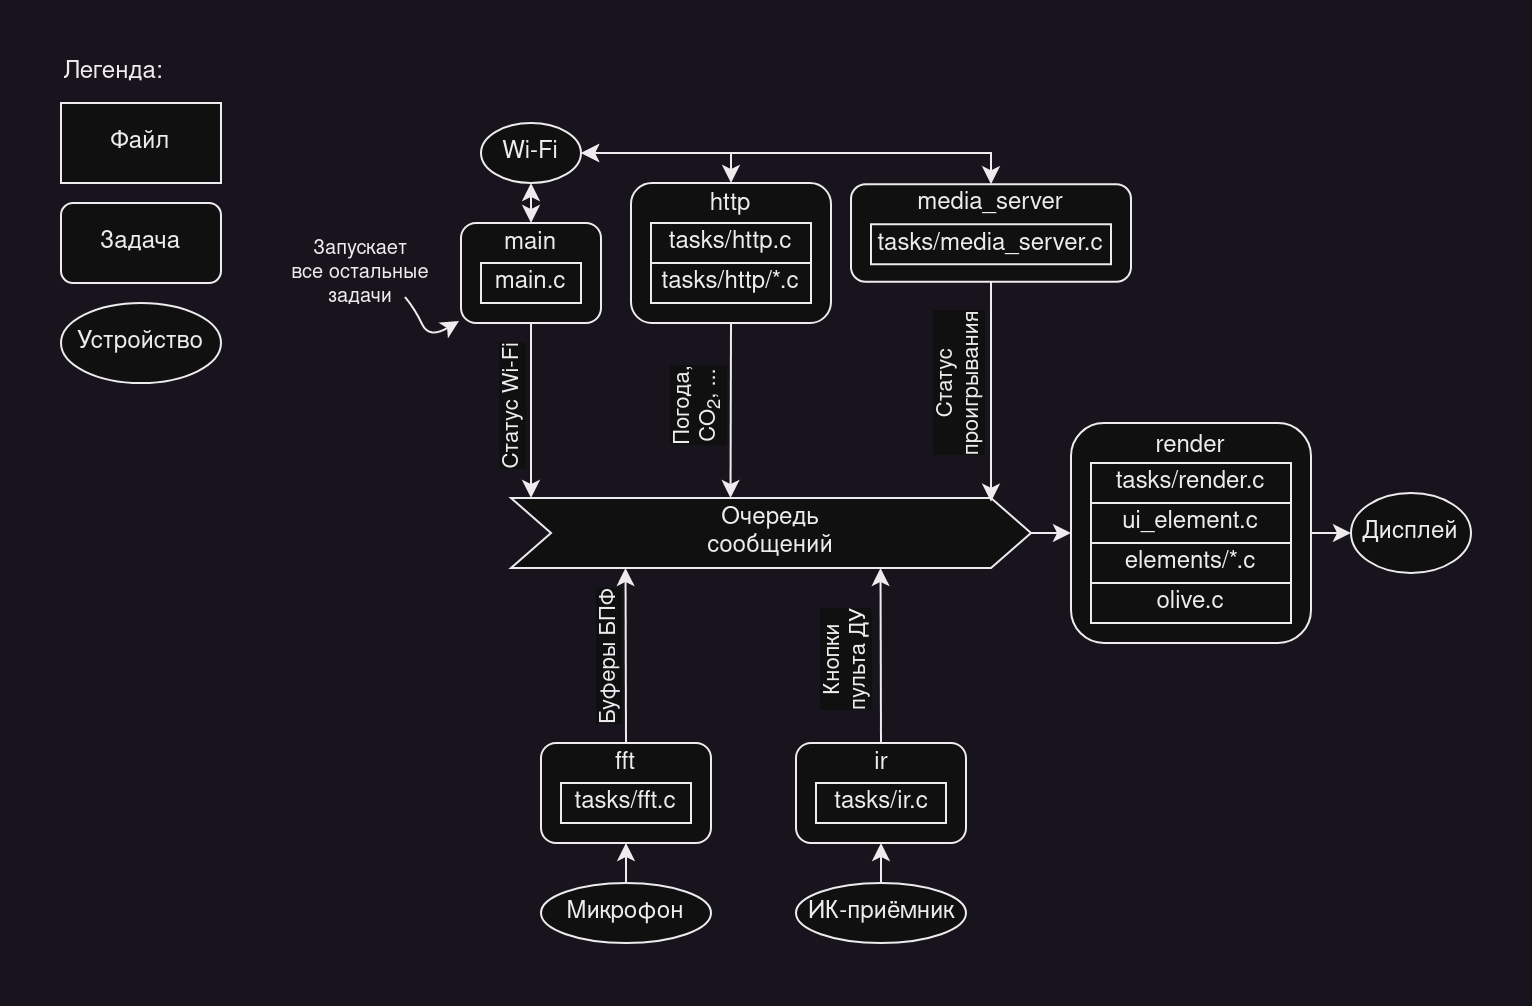

The diagram above was exported from draw.io. Its source (the exported page's mxGraphModel, read from the mxfile embedded in the PNG):
<mxGraphModel dx="1195" dy="578" grid="1" gridSize="10" guides="1" tooltips="1" connect="1" arrows="1" fold="1" page="1" pageScale="1" pageWidth="850" pageHeight="1100" math="0" shadow="0">
  <root>
    <mxCell id="0" />
    <mxCell id="1" parent="0" />
    <mxCell id="Vq6AfxStRhF5pBz8F1mS-1" value="Файл" style="rounded=0;whiteSpace=wrap;html=1;" vertex="1" parent="1">
      <mxGeometry x="40" y="40" width="80" height="40" as="geometry" />
    </mxCell>
    <mxCell id="Vq6AfxStRhF5pBz8F1mS-2" value="Задача" style="rounded=1;whiteSpace=wrap;html=1;" vertex="1" parent="1">
      <mxGeometry x="40" y="90" width="80" height="40" as="geometry" />
    </mxCell>
    <mxCell id="Vq6AfxStRhF5pBz8F1mS-3" value="&lt;div align=&quot;left&quot;&gt;Легенда:&lt;/div&gt;" style="text;html=1;strokeColor=none;fillColor=none;align=left;verticalAlign=middle;whiteSpace=wrap;rounded=0;" vertex="1" parent="1">
      <mxGeometry x="40" y="20" width="60" height="10" as="geometry" />
    </mxCell>
    <mxCell id="Vq6AfxStRhF5pBz8F1mS-4" value="&lt;div&gt;main&lt;/div&gt;&lt;div&gt;&lt;br&gt;&lt;/div&gt;&lt;div&gt;&lt;br&gt;&lt;/div&gt;" style="rounded=1;whiteSpace=wrap;html=1;" vertex="1" parent="1">
      <mxGeometry x="240" y="100" width="70" height="50" as="geometry" />
    </mxCell>
    <mxCell id="Vq6AfxStRhF5pBz8F1mS-5" value="main.c" style="rounded=0;whiteSpace=wrap;html=1;" vertex="1" parent="1">
      <mxGeometry x="250" y="120" width="50" height="20" as="geometry" />
    </mxCell>
    <mxCell id="Vq6AfxStRhF5pBz8F1mS-6" value="&lt;div&gt;render&lt;/div&gt;&lt;div&gt;&lt;br&gt;&lt;/div&gt;&lt;div&gt;&lt;br&gt;&lt;/div&gt;&lt;div&gt;&lt;br&gt;&lt;/div&gt;&lt;div&gt;&lt;br&gt;&lt;/div&gt;&lt;div&gt;&lt;br&gt;&lt;/div&gt;&lt;div&gt;&lt;br&gt;&lt;/div&gt;" style="rounded=1;whiteSpace=wrap;html=1;" vertex="1" parent="1">
      <mxGeometry x="545" y="200" width="120" height="110" as="geometry" />
    </mxCell>
    <mxCell id="Vq6AfxStRhF5pBz8F1mS-7" value="tasks/render.c" style="rounded=0;whiteSpace=wrap;html=1;" vertex="1" parent="1">
      <mxGeometry x="555" y="220" width="100" height="20" as="geometry" />
    </mxCell>
    <mxCell id="Vq6AfxStRhF5pBz8F1mS-8" value="elements/*.c" style="rounded=0;whiteSpace=wrap;html=1;" vertex="1" parent="1">
      <mxGeometry x="555" y="260" width="100" height="20" as="geometry" />
    </mxCell>
    <mxCell id="Vq6AfxStRhF5pBz8F1mS-9" value="olive.c" style="rounded=0;whiteSpace=wrap;html=1;" vertex="1" parent="1">
      <mxGeometry x="555" y="280" width="100" height="20" as="geometry" />
    </mxCell>
    <mxCell id="Vq6AfxStRhF5pBz8F1mS-10" value="ui_element.c" style="rounded=0;whiteSpace=wrap;html=1;" vertex="1" parent="1">
      <mxGeometry x="555" y="240" width="100" height="20" as="geometry" />
    </mxCell>
    <mxCell id="Vq6AfxStRhF5pBz8F1mS-11" value="Устройство" style="ellipse;whiteSpace=wrap;html=1;" vertex="1" parent="1">
      <mxGeometry x="40" y="140" width="80" height="40" as="geometry" />
    </mxCell>
    <mxCell id="Vq6AfxStRhF5pBz8F1mS-12" value="Дисплей" style="ellipse;whiteSpace=wrap;html=1;" vertex="1" parent="1">
      <mxGeometry x="685" y="235" width="60" height="40" as="geometry" />
    </mxCell>
    <mxCell id="Vq6AfxStRhF5pBz8F1mS-13" value="" style="endArrow=classic;html=1;rounded=0;exitX=1;exitY=0.5;exitDx=0;exitDy=0;entryX=0;entryY=0.5;entryDx=0;entryDy=0;" edge="1" parent="1" source="Vq6AfxStRhF5pBz8F1mS-6" target="Vq6AfxStRhF5pBz8F1mS-12">
      <mxGeometry width="50" height="50" relative="1" as="geometry">
        <mxPoint x="635" y="250" as="sourcePoint" />
        <mxPoint x="685" y="200" as="targetPoint" />
      </mxGeometry>
    </mxCell>
    <mxCell id="Vq6AfxStRhF5pBz8F1mS-14" value="&lt;div&gt;Очередь&lt;/div&gt;&lt;div&gt;сообщений&lt;br&gt;&lt;/div&gt;" style="shape=step;perimeter=stepPerimeter;whiteSpace=wrap;html=1;fixedSize=1;size=20;" vertex="1" parent="1">
      <mxGeometry x="265" y="237.5" width="260" height="35" as="geometry" />
    </mxCell>
    <mxCell id="Vq6AfxStRhF5pBz8F1mS-15" value="" style="endArrow=classic;html=1;rounded=0;exitX=1;exitY=0.5;exitDx=0;exitDy=0;entryX=0;entryY=0.5;entryDx=0;entryDy=0;" edge="1" parent="1" source="Vq6AfxStRhF5pBz8F1mS-14" target="Vq6AfxStRhF5pBz8F1mS-6">
      <mxGeometry width="50" height="50" relative="1" as="geometry">
        <mxPoint x="505" y="270" as="sourcePoint" />
        <mxPoint x="555" y="220" as="targetPoint" />
      </mxGeometry>
    </mxCell>
    <mxCell id="Vq6AfxStRhF5pBz8F1mS-16" value="" style="endArrow=classic;html=1;rounded=0;exitX=0.5;exitY=1;exitDx=0;exitDy=0;" edge="1" parent="1" source="Vq6AfxStRhF5pBz8F1mS-4">
      <mxGeometry width="50" height="50" relative="1" as="geometry">
        <mxPoint x="305" y="217.5" as="sourcePoint" />
        <mxPoint x="275" y="237.5" as="targetPoint" />
      </mxGeometry>
    </mxCell>
    <mxCell id="Vq6AfxStRhF5pBz8F1mS-18" value="Статус Wi-Fi" style="edgeLabel;html=1;align=center;verticalAlign=middle;resizable=0;points=[];rotation=-90;" vertex="1" connectable="0" parent="Vq6AfxStRhF5pBz8F1mS-16">
      <mxGeometry x="0.1327" y="2" relative="1" as="geometry">
        <mxPoint x="-12" y="-7" as="offset" />
      </mxGeometry>
    </mxCell>
    <mxCell id="Vq6AfxStRhF5pBz8F1mS-19" value="Wi-Fi" style="ellipse;whiteSpace=wrap;html=1;" vertex="1" parent="1">
      <mxGeometry x="250" y="50" width="50" height="30" as="geometry" />
    </mxCell>
    <mxCell id="Vq6AfxStRhF5pBz8F1mS-20" value="" style="endArrow=classic;html=1;rounded=0;exitX=0.5;exitY=0;exitDx=0;exitDy=0;entryX=0.5;entryY=1;entryDx=0;entryDy=0;startArrow=classic;startFill=1;" edge="1" parent="1" source="Vq6AfxStRhF5pBz8F1mS-4" target="Vq6AfxStRhF5pBz8F1mS-19">
      <mxGeometry width="50" height="50" relative="1" as="geometry">
        <mxPoint x="275" y="110" as="sourcePoint" />
        <mxPoint x="325" y="60" as="targetPoint" />
      </mxGeometry>
    </mxCell>
    <mxCell id="Vq6AfxStRhF5pBz8F1mS-22" value="&lt;div&gt;http&lt;br&gt;&lt;/div&gt;&lt;div style=&quot;font-size: 10px;&quot;&gt;&lt;font style=&quot;font-size: 10px;&quot;&gt;&lt;br&gt;&lt;/font&gt;&lt;/div&gt;&lt;div style=&quot;font-size: 10px;&quot;&gt;&lt;font style=&quot;font-size: 10px;&quot;&gt;&lt;br&gt;&lt;/font&gt;&lt;/div&gt;&lt;div style=&quot;font-size: 10px;&quot;&gt;&lt;font style=&quot;font-size: 10px;&quot;&gt;&lt;br&gt;&lt;/font&gt;&lt;/div&gt;&lt;div style=&quot;font-size: 10px;&quot;&gt;&lt;font style=&quot;font-size: 10px;&quot;&gt;&lt;br&gt;&lt;/font&gt;&lt;/div&gt;" style="rounded=1;whiteSpace=wrap;html=1;" vertex="1" parent="1">
      <mxGeometry x="325" y="80" width="100" height="70" as="geometry" />
    </mxCell>
    <mxCell id="Vq6AfxStRhF5pBz8F1mS-23" value="tasks/http.c" style="rounded=0;whiteSpace=wrap;html=1;" vertex="1" parent="1">
      <mxGeometry x="335" y="100" width="80" height="20" as="geometry" />
    </mxCell>
    <mxCell id="Vq6AfxStRhF5pBz8F1mS-24" value="tasks/http/*.c" style="rounded=0;whiteSpace=wrap;html=1;" vertex="1" parent="1">
      <mxGeometry x="335" y="120" width="80" height="20" as="geometry" />
    </mxCell>
    <mxCell id="Vq6AfxStRhF5pBz8F1mS-25" value="" style="endArrow=classic;html=1;rounded=0;exitX=0.5;exitY=0;exitDx=0;exitDy=0;entryX=1;entryY=0.5;entryDx=0;entryDy=0;startArrow=classic;startFill=1;" edge="1" parent="1" source="Vq6AfxStRhF5pBz8F1mS-22" target="Vq6AfxStRhF5pBz8F1mS-19">
      <mxGeometry width="50" height="50" relative="1" as="geometry">
        <mxPoint x="405" y="210" as="sourcePoint" />
        <mxPoint x="455" y="160" as="targetPoint" />
        <Array as="points">
          <mxPoint x="375" y="65" />
        </Array>
      </mxGeometry>
    </mxCell>
    <mxCell id="Vq6AfxStRhF5pBz8F1mS-26" value="" style="endArrow=classic;html=1;rounded=0;exitX=0.5;exitY=1;exitDx=0;exitDy=0;" edge="1" parent="1" source="Vq6AfxStRhF5pBz8F1mS-22">
      <mxGeometry width="50" height="50" relative="1" as="geometry">
        <mxPoint x="374.76" y="150" as="sourcePoint" />
        <mxPoint x="374.76" y="237.5" as="targetPoint" />
      </mxGeometry>
    </mxCell>
    <mxCell id="Vq6AfxStRhF5pBz8F1mS-27" value="&lt;div&gt;Погода,&lt;/div&gt;&lt;div&gt;CO&lt;sub&gt;2&lt;/sub&gt;, ...&lt;/div&gt;" style="edgeLabel;html=1;align=center;verticalAlign=middle;resizable=0;points=[];rotation=-90;" vertex="1" connectable="0" parent="Vq6AfxStRhF5pBz8F1mS-26">
      <mxGeometry x="0.1327" y="2" relative="1" as="geometry">
        <mxPoint x="-19" y="-7" as="offset" />
      </mxGeometry>
    </mxCell>
    <mxCell id="Vq6AfxStRhF5pBz8F1mS-28" value="&lt;div&gt;media_server&lt;/div&gt;&lt;div&gt;&lt;br&gt;&lt;/div&gt;&lt;div&gt;&lt;br&gt;&lt;/div&gt;" style="rounded=1;whiteSpace=wrap;html=1;" vertex="1" parent="1">
      <mxGeometry x="435" y="80.63" width="140" height="48.75" as="geometry" />
    </mxCell>
    <mxCell id="Vq6AfxStRhF5pBz8F1mS-29" value="tasks/media_server.c" style="rounded=0;whiteSpace=wrap;html=1;" vertex="1" parent="1">
      <mxGeometry x="445" y="100.63" width="120" height="20" as="geometry" />
    </mxCell>
    <mxCell id="Vq6AfxStRhF5pBz8F1mS-31" value="" style="endArrow=classic;html=1;rounded=0;exitX=0.5;exitY=1;exitDx=0;exitDy=0;" edge="1" parent="1" source="Vq6AfxStRhF5pBz8F1mS-28">
      <mxGeometry width="50" height="50" relative="1" as="geometry">
        <mxPoint x="484.76" y="150.63" as="sourcePoint" />
        <mxPoint x="505" y="239.38" as="targetPoint" />
      </mxGeometry>
    </mxCell>
    <mxCell id="Vq6AfxStRhF5pBz8F1mS-32" value="&lt;div&gt;Статус&lt;/div&gt;&lt;div&gt;проигрывания&lt;/div&gt;" style="edgeLabel;html=1;align=center;verticalAlign=middle;resizable=0;points=[];rotation=-90;" vertex="1" connectable="0" parent="Vq6AfxStRhF5pBz8F1mS-31">
      <mxGeometry x="0.1327" y="2" relative="1" as="geometry">
        <mxPoint x="-18" y="-11" as="offset" />
      </mxGeometry>
    </mxCell>
    <mxCell id="Vq6AfxStRhF5pBz8F1mS-33" value="" style="endArrow=classic;html=1;rounded=0;exitX=0.5;exitY=0;exitDx=0;exitDy=0;entryX=1;entryY=0.5;entryDx=0;entryDy=0;startArrow=classic;startFill=1;" edge="1" parent="1" source="Vq6AfxStRhF5pBz8F1mS-28" target="Vq6AfxStRhF5pBz8F1mS-19">
      <mxGeometry width="50" height="50" relative="1" as="geometry">
        <mxPoint x="425" y="160" as="sourcePoint" />
        <mxPoint x="475" y="110" as="targetPoint" />
        <Array as="points">
          <mxPoint x="505" y="65" />
        </Array>
      </mxGeometry>
    </mxCell>
    <mxCell id="Vq6AfxStRhF5pBz8F1mS-34" value="&lt;div style=&quot;font-size: 10px;&quot;&gt;&lt;font style=&quot;font-size: 10px;&quot;&gt;Запускает&lt;/font&gt;&lt;/div&gt;&lt;div style=&quot;font-size: 10px;&quot;&gt;&lt;font style=&quot;font-size: 10px;&quot;&gt;все остальные&lt;/font&gt;&lt;/div&gt;&lt;div style=&quot;font-size: 10px;&quot;&gt;&lt;font style=&quot;font-size: 10px;&quot;&gt;задачи&lt;font style=&quot;font-size: 10px;&quot;&gt;&lt;br&gt;&lt;/font&gt;&lt;/font&gt;&lt;/div&gt;" style="text;html=1;strokeColor=none;fillColor=none;align=center;verticalAlign=middle;whiteSpace=wrap;rounded=0;" vertex="1" parent="1">
      <mxGeometry x="150" y="105" width="80" height="40" as="geometry" />
    </mxCell>
    <mxCell id="Vq6AfxStRhF5pBz8F1mS-35" value="" style="curved=1;endArrow=classic;html=1;rounded=0;" edge="1" parent="1">
      <mxGeometry width="50" height="50" relative="1" as="geometry">
        <mxPoint x="212" y="137" as="sourcePoint" />
        <mxPoint x="239" y="149" as="targetPoint" />
        <Array as="points">
          <mxPoint x="217" y="143" />
          <mxPoint x="224" y="158" />
        </Array>
      </mxGeometry>
    </mxCell>
    <mxCell id="Vq6AfxStRhF5pBz8F1mS-36" value="&lt;div&gt;fft&lt;/div&gt;&lt;div&gt;&lt;br&gt;&lt;/div&gt;&lt;div&gt;&lt;br&gt;&lt;/div&gt;" style="rounded=1;whiteSpace=wrap;html=1;" vertex="1" parent="1">
      <mxGeometry x="280" y="360" width="85" height="50" as="geometry" />
    </mxCell>
    <mxCell id="Vq6AfxStRhF5pBz8F1mS-37" value="tasks/fft.c" style="rounded=0;whiteSpace=wrap;html=1;" vertex="1" parent="1">
      <mxGeometry x="290" y="380" width="65" height="20" as="geometry" />
    </mxCell>
    <mxCell id="Vq6AfxStRhF5pBz8F1mS-38" value="" style="endArrow=classic;html=1;rounded=0;exitX=0.5;exitY=0;exitDx=0;exitDy=0;" edge="1" parent="1" source="Vq6AfxStRhF5pBz8F1mS-36">
      <mxGeometry width="50" height="50" relative="1" as="geometry">
        <mxPoint x="322.26" y="360" as="sourcePoint" />
        <mxPoint x="322.26" y="272.5" as="targetPoint" />
      </mxGeometry>
    </mxCell>
    <mxCell id="Vq6AfxStRhF5pBz8F1mS-39" value="Буферы БПФ" style="edgeLabel;html=1;align=center;verticalAlign=middle;resizable=0;points=[];rotation=-90;" vertex="1" connectable="0" parent="Vq6AfxStRhF5pBz8F1mS-38">
      <mxGeometry x="0.1646" relative="1" as="geometry">
        <mxPoint x="-9" y="9" as="offset" />
      </mxGeometry>
    </mxCell>
    <mxCell id="Vq6AfxStRhF5pBz8F1mS-40" value="Микрофон" style="ellipse;whiteSpace=wrap;html=1;" vertex="1" parent="1">
      <mxGeometry x="280" y="430" width="85" height="30" as="geometry" />
    </mxCell>
    <mxCell id="Vq6AfxStRhF5pBz8F1mS-41" value="" style="endArrow=classic;html=1;rounded=0;exitX=0.5;exitY=0;exitDx=0;exitDy=0;entryX=0.5;entryY=1;entryDx=0;entryDy=0;" edge="1" parent="1" source="Vq6AfxStRhF5pBz8F1mS-40" target="Vq6AfxStRhF5pBz8F1mS-36">
      <mxGeometry width="50" height="50" relative="1" as="geometry">
        <mxPoint x="377.5" y="460" as="sourcePoint" />
        <mxPoint x="427.5" y="410" as="targetPoint" />
      </mxGeometry>
    </mxCell>
    <mxCell id="Vq6AfxStRhF5pBz8F1mS-42" value="&lt;div&gt;ir&lt;/div&gt;&lt;div&gt;&lt;br&gt;&lt;/div&gt;&lt;div&gt;&lt;br&gt;&lt;/div&gt;" style="rounded=1;whiteSpace=wrap;html=1;" vertex="1" parent="1">
      <mxGeometry x="407.5" y="360" width="85" height="50" as="geometry" />
    </mxCell>
    <mxCell id="Vq6AfxStRhF5pBz8F1mS-43" value="tasks/ir.c" style="rounded=0;whiteSpace=wrap;html=1;" vertex="1" parent="1">
      <mxGeometry x="417.5" y="380" width="65" height="20" as="geometry" />
    </mxCell>
    <mxCell id="Vq6AfxStRhF5pBz8F1mS-44" value="" style="endArrow=classic;html=1;rounded=0;exitX=0.5;exitY=0;exitDx=0;exitDy=0;" edge="1" parent="1" source="Vq6AfxStRhF5pBz8F1mS-42">
      <mxGeometry width="50" height="50" relative="1" as="geometry">
        <mxPoint x="449.76" y="360" as="sourcePoint" />
        <mxPoint x="449.76" y="272.5" as="targetPoint" />
      </mxGeometry>
    </mxCell>
    <mxCell id="Vq6AfxStRhF5pBz8F1mS-45" value="&lt;div&gt;Кнопки&lt;/div&gt;&lt;div&gt;пульта ДУ&lt;/div&gt;" style="edgeLabel;html=1;align=center;verticalAlign=middle;resizable=0;points=[];rotation=-90;" vertex="1" connectable="0" parent="Vq6AfxStRhF5pBz8F1mS-44">
      <mxGeometry x="0.1646" relative="1" as="geometry">
        <mxPoint x="-18" y="10" as="offset" />
      </mxGeometry>
    </mxCell>
    <mxCell id="Vq6AfxStRhF5pBz8F1mS-46" value="ИК-приёмник" style="ellipse;whiteSpace=wrap;html=1;" vertex="1" parent="1">
      <mxGeometry x="407.5" y="430" width="85" height="30" as="geometry" />
    </mxCell>
    <mxCell id="Vq6AfxStRhF5pBz8F1mS-47" value="" style="endArrow=classic;html=1;rounded=0;exitX=0.5;exitY=0;exitDx=0;exitDy=0;entryX=0.5;entryY=1;entryDx=0;entryDy=0;" edge="1" parent="1" source="Vq6AfxStRhF5pBz8F1mS-46" target="Vq6AfxStRhF5pBz8F1mS-42">
      <mxGeometry width="50" height="50" relative="1" as="geometry">
        <mxPoint x="505" y="460" as="sourcePoint" />
        <mxPoint x="555" y="410" as="targetPoint" />
      </mxGeometry>
    </mxCell>
  </root>
</mxGraphModel>